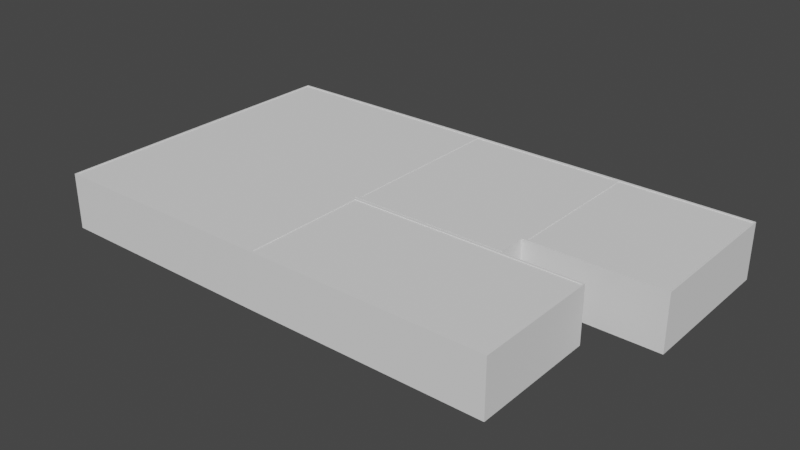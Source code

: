 # Source: Ratas_House.blend  (saved by Blender 3.2.14; exported with 4.5.12 LTS)
import bpy
from mathutils import Matrix  # noqa: F401  (used for matrix-valued properties, if any)

bpy.ops.wm.read_factory_settings(use_empty=True)
scene = bpy.context.scene
scene.name = 'Scene'

# ---- collections
col_collection = bpy.data.collections.new('Collection'); scene.collection.children.link(col_collection)

# ---- world
world_world = bpy.data.worlds.new('World'); scene.world = world_world
world_world.use_nodes = True; world_world.node_tree.nodes.clear()
_N = world_world.node_tree.nodes; _L = world_world.node_tree.links
n0 = _N.new('ShaderNodeOutputWorld'); n0.name = 'World Output'; n0.location = (300, 300)
n1 = _N.new('ShaderNodeBackground'); n1.name = 'Background'; n1.location = (10, 300)
n1.inputs[0].default_value = (0.05088, 0.05088, 0.05088, 1.0)
_L.new(n1.outputs[0], n0.inputs[0])
n0.is_active_output = True
world_world.color = (0.05088, 0.05088, 0.05088)
world_world.use_sun_shadow = False
world_world.sun_shadow_jitter_overblur = 0.0

# ---- meshes
me_cube_001 = bpy.data.meshes.new('Cube.001')
me_cube_001.from_pydata([(-7.827, -7.827, -6.557e-07), (7.827, -7.827, -6.557e-07), (-7.827, 13.08, -6.557e-07), (7.827, 13.08, -6.557e-07), (-7.827, 1.06, -6.557e-07), (-7.827, 0.6467, -6.557e-07), (7.827, 0.6467, -6.557e-07), (7.827, 1.06, -6.557e-07), (18.64, 13.08, -6.557e-07), (18.64, 1.06, -6.557e-07), (7.827, 2.975, -6.557e-07), (-7.827, 2.975, -6.557e-07), (18.64, 2.975, -6.557e-07), (27.89, 13.08, -6.557e-07), (27.89, 2.975, -6.557e-07), (24.04, -7.827, -6.557e-07), (24.04, 0.6467, -6.557e-07)], [], [(11, 10, 3, 2), (0, 1, 6, 5), (5, 6, 7, 4), (10, 7, 9, 12), (3, 10, 12, 8), (4, 7, 10, 11), (8, 12, 14, 13), (6, 1, 15, 16)])
_uv = me_cube_001.uv_layers.new(name='UVMap')
_uv.uv.foreach_set('vector', [0.0, 0.7338, 1.0, 0.7338, 1.0, 1.0, 0.0, 1.0, 0.0, 0.0, 1.0, 0.0, 1.0, 0.3333, 0.0, 0.3333, 0.0, 0.3333, 1.0, 0.3333, 1.0, 0.6667, 0.0, 0.6667, 1.0, 0.7338, 1.0, 0.6667, 1.0, 0.6667, 1.0, 0.7338, 1.0, 1.0, 1.0, 0.7338, 1.0, 0.7338, 1.0, 1.0, 0.0, 0.6667, 1.0, 0.6667, 1.0, 0.7338, 0.0, 0.7338, 1.0, 1.0, 1.0, 0.7338, 1.0, 0.7338, 1.0, 1.0, 1.0, 0.3333, 1.0, 0.0, 1.0, 0.0, 1.0, 0.3333])
me_cube_001.update()
me_cube_003 = bpy.data.meshes.new('Cube.003')
me_cube_003.from_pydata([(-7.827, -7.827, -6.557e-07), (7.827, -7.827, -6.557e-07), (-7.827, 13.08, -6.557e-07), (7.827, 13.08, -6.557e-07), (-7.827, 1.06, -6.557e-07), (-7.827, 0.6467, -6.557e-07), (7.827, 0.6467, -6.557e-07), (7.827, 1.06, -6.557e-07), (18.64, 13.08, -6.557e-07), (18.64, 1.06, -6.557e-07), (-7.827, 2.975, -6.557e-07), (18.64, 2.975, -6.557e-07), (27.89, 13.08, -6.557e-07), (27.89, 2.975, -6.557e-07), (24.04, -7.827, -6.557e-07), (24.04, 0.6467, -6.557e-07), (-7.827, -7.827, 3.833), (7.827, -7.827, 3.833), (-7.827, 13.08, 3.833), (7.827, 13.08, 3.833), (-7.827, 1.06, 3.833), (-7.827, 0.6467, 3.833), (7.827, 0.6467, 3.833), (7.827, 1.06, 3.833), (18.64, 13.08, 3.833), (18.64, 1.06, 3.833), (-7.827, 2.975, 3.833), (18.64, 2.975, 3.833), (27.89, 13.08, 3.833), (27.89, 2.975, 3.833), (24.04, -7.827, 3.833), (24.04, 0.6467, 3.833), (-7.919, -7.956, -6.557e-07), (7.827, -8.009, -6.557e-07), (-7.919, 13.21, -6.557e-07), (7.827, 13.27, -6.557e-07), (-7.957, 1.06, -6.557e-07), (-7.957, 0.6467, -6.557e-07), (7.919, 0.7754, -6.557e-07), (7.919, 0.9311, -6.557e-07), (18.64, 13.27, -6.557e-07), (18.73, 0.9311, -6.557e-07), (-7.957, 2.975, -6.557e-07), (18.73, 2.846, -6.557e-07), (27.99, 13.21, -6.557e-07), (27.99, 2.846, -6.557e-07), (24.13, -7.956, -6.557e-07), (24.13, 0.7754, -6.557e-07), (-7.919, -7.956, 3.833), (7.827, -8.009, 3.833), (-7.919, 13.21, 3.833), (7.827, 13.27, 3.833), (-7.957, 1.06, 3.833), (-7.957, 0.6467, 3.833), (7.919, 0.7754, 3.833), (7.919, 0.9311, 3.833), (18.64, 13.27, 3.833), (18.73, 0.9311, 3.833), (-7.957, 2.975, 3.833), (18.73, 2.846, 3.833), (27.99, 13.21, 3.833), (27.99, 2.846, 3.833), (24.13, -7.956, 3.833), (24.13, 0.7754, 3.833)], [], [(4, 10, 26, 20), (8, 12, 28, 24), (9, 7, 23, 25), (5, 4, 20, 21), (13, 11, 27, 29), (15, 14, 30, 31), (10, 2, 18, 26), (7, 6, 22, 23), (6, 15, 31, 22), (0, 5, 21, 16), (11, 9, 25, 27), (14, 1, 17, 30), (1, 0, 16, 17), (2, 3, 19, 18), (12, 13, 29, 28), (3, 8, 24, 19), (36, 52, 58, 42), (40, 56, 60, 44), (41, 57, 55, 39), (37, 53, 52, 36), (45, 61, 59, 43), (47, 63, 62, 46), (42, 58, 50, 34), (39, 55, 54, 38), (38, 54, 63, 47), (32, 48, 53, 37), (43, 59, 57, 41), (46, 62, 49, 33), (33, 49, 48, 32), (34, 50, 51, 35), (44, 60, 61, 45), (35, 51, 56, 40), (5, 0, 32, 37), (0, 1, 33, 32), (3, 2, 34, 35), (10, 4, 36, 42), (4, 5, 37, 36), (6, 7, 39, 38), (8, 3, 35, 40), (7, 9, 41, 39), (2, 10, 42, 34), (9, 11, 43, 41), (13, 12, 44, 45), (12, 8, 40, 44), (11, 13, 45, 43), (14, 15, 47, 46), (15, 6, 38, 47), (1, 14, 46, 33), (16, 21, 53, 48), (17, 16, 48, 49), (18, 19, 51, 50), (20, 26, 58, 52), (21, 20, 52, 53), (23, 22, 54, 55), (19, 24, 56, 51), (25, 23, 55, 57), (26, 18, 50, 58), (27, 25, 57, 59), (28, 29, 61, 60), (24, 28, 60, 56), (29, 27, 59, 61), (31, 30, 62, 63), (22, 31, 63, 54), (30, 17, 49, 62)])
_uv = me_cube_003.uv_layers.new(name='UVMap')
_uv.uv.foreach_set('vector', [0.0, 0.6667, 0.0, 0.7338, 0.0, 0.7338, 0.0, 0.6667, 1.0, 1.0, 1.0, 1.0, 1.0, 1.0, 1.0, 1.0, 1.0, 0.6667, 1.0, 0.6667, 1.0, 0.6667, 1.0, 0.6667, 0.0, 0.3333, 0.0, 0.6667, 0.0, 0.6667, 0.0, 0.3333, 1.0, 0.7338, 1.0, 0.7338, 1.0, 0.7338, 1.0, 0.7338, 1.0, 0.3333, 1.0, 0.0, 1.0, 0.0, 1.0, 0.3333, 0.0, 0.7338, 0.0, 1.0, 0.0, 1.0, 0.0, 0.7338, 1.0, 0.6667, 1.0, 0.3333, 1.0, 0.3333, 1.0, 0.6667, 1.0, 0.3333, 1.0, 0.3333, 1.0, 0.3333, 1.0, 0.3333, 0.0, 0.0, 0.0, 0.3333, 0.0, 0.3333, 0.0, 0.0, 1.0, 0.7338, 1.0, 0.6667, 1.0, 0.6667, 1.0, 0.7338, 1.0, 0.0, 1.0, 0.0, 1.0, 0.0, 1.0, 0.0, 1.0, 0.0, 0.0, 0.0, 0.0, 0.0, 1.0, 0.0, 0.0, 1.0, 1.0, 1.0, 1.0, 1.0, 0.0, 1.0, 1.0, 1.0, 1.0, 0.7338, 1.0, 0.7338, 1.0, 1.0, 1.0, 1.0, 1.0, 1.0, 1.0, 1.0, 1.0, 1.0, 0.0, 0.6667, 0.0, 0.6667, 0.0, 0.7338, 0.0, 0.7338, 1.0, 1.0, 1.0, 1.0, 1.0, 1.0, 1.0, 1.0, 1.0, 0.6667, 1.0, 0.6667, 1.0, 0.6667, 1.0, 0.6667, 0.0, 0.3333, 0.0, 0.3333, 0.0, 0.6667, 0.0, 0.6667, 1.0, 0.7338, 1.0, 0.7338, 1.0, 0.7338, 1.0, 0.7338, 1.0, 0.3333, 1.0, 0.3333, 1.0, 0.0, 1.0, 0.0, 0.0, 0.7338, 0.0, 0.7338, 0.0, 1.0, 0.0, 1.0, 1.0, 0.6667, 1.0, 0.6667, 1.0, 0.3333, 1.0, 0.3333, 1.0, 0.3333, 1.0, 0.3333, 1.0, 0.3333, 1.0, 0.3333, 0.0, 0.0, 0.0, 0.0, 0.0, 0.3333, 0.0, 0.3333, 1.0, 0.7338, 1.0, 0.7338, 1.0, 0.6667, 1.0, 0.6667, 1.0, 0.0, 1.0, 0.0, 1.0, 0.0, 1.0, 0.0, 1.0, 0.0, 1.0, 0.0, 0.0, 0.0, 0.0, 0.0, 0.0, 1.0, 0.0, 1.0, 1.0, 1.0, 1.0, 1.0, 1.0, 1.0, 1.0, 1.0, 1.0, 0.7338, 1.0, 0.7338, 1.0, 1.0, 1.0, 1.0, 1.0, 1.0, 1.0, 1.0, 0.0, 0.3333, 0.0, 0.0, 0.0, 0.0, 0.0, 0.3333, 0.0, 0.0, 1.0, 0.0, 1.0, 0.0, 0.0, 0.0, 1.0, 1.0, 0.0, 1.0, 0.0, 1.0, 1.0, 1.0, 0.0, 0.7338, 0.0, 0.6667, 0.0, 0.6667, 0.0, 0.7338, 0.0, 0.6667, 0.0, 0.3333, 0.0, 0.3333, 0.0, 0.6667, 1.0, 0.3333, 1.0, 0.6667, 1.0, 0.6667, 1.0, 0.3333, 1.0, 1.0, 1.0, 1.0, 1.0, 1.0, 1.0, 1.0, 1.0, 0.6667, 1.0, 0.6667, 1.0, 0.6667, 1.0, 0.6667, 0.0, 1.0, 0.0, 0.7338, 0.0, 0.7338, 0.0, 1.0, 1.0, 0.6667, 1.0, 0.7338, 1.0, 0.7338, 1.0, 0.6667, 1.0, 0.7338, 1.0, 1.0, 1.0, 1.0, 1.0, 0.7338, 1.0, 1.0, 1.0, 1.0, 1.0, 1.0, 1.0, 1.0, 1.0, 0.7338, 1.0, 0.7338, 1.0, 0.7338, 1.0, 0.7338, 1.0, 0.0, 1.0, 0.3333, 1.0, 0.3333, 1.0, 0.0, 1.0, 0.3333, 1.0, 0.3333, 1.0, 0.3333, 1.0, 0.3333, 1.0, 0.0, 1.0, 0.0, 1.0, 0.0, 1.0, 0.0, 0.0, 0.0, 0.0, 0.3333, 0.0, 0.3333, 0.0, 0.0, 1.0, 0.0, 0.0, 0.0, 0.0, 0.0, 1.0, 0.0, 0.0, 1.0, 1.0, 1.0, 1.0, 1.0, 0.0, 1.0, 0.0, 0.6667, 0.0, 0.7338, 0.0, 0.7338, 0.0, 0.6667, 0.0, 0.3333, 0.0, 0.6667, 0.0, 0.6667, 0.0, 0.3333, 1.0, 0.6667, 1.0, 0.3333, 1.0, 0.3333, 1.0, 0.6667, 1.0, 1.0, 1.0, 1.0, 1.0, 1.0, 1.0, 1.0, 1.0, 0.6667, 1.0, 0.6667, 1.0, 0.6667, 1.0, 0.6667, 0.0, 0.7338, 0.0, 1.0, 0.0, 1.0, 0.0, 0.7338, 1.0, 0.7338, 1.0, 0.6667, 1.0, 0.6667, 1.0, 0.7338, 1.0, 1.0, 1.0, 0.7338, 1.0, 0.7338, 1.0, 1.0, 1.0, 1.0, 1.0, 1.0, 1.0, 1.0, 1.0, 1.0, 1.0, 0.7338, 1.0, 0.7338, 1.0, 0.7338, 1.0, 0.7338, 1.0, 0.3333, 1.0, 0.0, 1.0, 0.0, 1.0, 0.3333, 1.0, 0.3333, 1.0, 0.3333, 1.0, 0.3333, 1.0, 0.3333, 1.0, 0.0, 1.0, 0.0, 1.0, 0.0, 1.0, 0.0])
me_cube_003.update()
me_cube_004 = bpy.data.meshes.new('Cube.004')
me_cube_004.from_pydata([(7.834, -7.881, -0.001768), (7.834, -7.881, 3.831), (7.834, 0.6812, -0.001768), (7.834, 0.6812, 3.831), (8.157, -7.881, -0.001768), (8.157, -7.881, 3.831), (8.157, 0.6812, -0.001768), (8.157, 0.6812, 3.831), (7.834, -2.304, -0.001768), (7.834, -2.304, 3.831), (8.157, -2.304, -0.001768), (8.157, -2.304, 3.831), (7.834, 0.07194, 3.831), (8.157, 0.07194, -0.001768), (7.834, 0.07194, -0.001768), (8.157, 0.07194, 3.831), (7.834, -7.881, 3.185), (7.834, 0.6812, 3.185), (8.157, 0.6812, 3.185), (8.157, -7.881, 3.185), (8.157, -2.304, 3.185), (7.834, -2.304, 3.185), (8.157, 0.07194, 3.185), (7.834, 0.07194, 3.185)], [], [(23, 12, 3, 17), (17, 3, 7, 18), (20, 11, 5, 19), (19, 5, 1, 16), (8, 10, 4, 0), (11, 9, 1, 5), (15, 12, 9, 11), (14, 13, 10, 8), (22, 15, 11, 20), (16, 1, 9, 21), (18, 7, 15, 22), (2, 6, 13, 14), (7, 3, 12, 15), (21, 9, 12, 23), (14, 13, 22, 23), (6, 18, 22, 13), (0, 16, 21, 8), (21, 23, 22, 20), (4, 19, 16, 0), (10, 20, 19, 4), (2, 17, 18, 6), (14, 23, 17, 2), (10, 8, 21, 20)])
_uv = me_cube_004.uv_layers.new(name='UVMap')
_uv.uv.foreach_set('vector', [0.5829, 0.2197, 0.625, 0.2197, 0.625, 0.25, 0.5829, 0.25, 0.5829, 0.25, 0.625, 0.25, 0.625, 0.5, 0.5829, 0.5, 0.5829, 0.625, 0.625, 0.625, 0.625, 0.75, 0.5829, 0.75, 0.5829, 0.75, 0.625, 0.75, 0.625, 1.0, 0.5829, 1.0, 0.125, 0.625, 0.375, 0.625, 0.375, 0.75, 0.125, 0.75, 0.625, 0.625, 0.875, 0.625, 0.875, 0.75, 0.625, 0.75, 0.625, 0.5303, 0.875, 0.5303, 0.875, 0.625, 0.625, 0.625, 0.125, 0.5303, 0.375, 0.5303, 0.375, 0.625, 0.125, 0.625, 0.5829, 0.5303, 0.625, 0.5303, 0.625, 0.625, 0.5829, 0.625, 0.5829, 0.0, 0.625, 0.0, 0.625, 0.125, 0.5829, 0.125, 0.5829, 0.5, 0.625, 0.5, 0.625, 0.5303, 0.5829, 0.5303, 0.125, 0.5, 0.375, 0.5, 0.375, 0.5303, 0.125, 0.5303, 0.625, 0.5, 0.875, 0.5, 0.875, 0.5303, 0.625, 0.5303, 0.5829, 0.125, 0.625, 0.125, 0.625, 0.2197, 0.5829, 0.2197, 0.125, 0.5303, 0.375, 0.5303, 0.5829, 0.5303, 0.5829, 0.2197, 0.375, 0.5, 0.5829, 0.5, 0.5829, 0.5303, 0.375, 0.5303, 0.375, 0.0, 0.5829, 0.0, 0.5829, 0.125, 0.375, 0.125, 0.5829, 0.125, 0.5829, 0.2197, 0.5829, 0.5303, 0.5829, 0.625, 0.375, 0.75, 0.5829, 0.75, 0.5829, 1.0, 0.375, 1.0, 0.375, 0.625, 0.5829, 0.625, 0.5829, 0.75, 0.375, 0.75, 0.375, 0.25, 0.5829, 0.25, 0.5829, 0.5, 0.375, 0.5, 0.375, 0.2197, 0.5829, 0.2197, 0.5829, 0.25, 0.375, 0.25, 0.375, 0.625, 0.125, 0.625, 0.5829, 0.125, 0.5829, 0.625])
me_cube_004.update()
me_cube_005 = bpy.data.meshes.new('Cube.005')
me_cube_005.from_pydata([(7.851, 1.038, -0.01476), (7.851, 1.038, 3.818), (7.851, 13.15, -0.01476), (7.851, 13.15, 3.818), (8.175, 1.038, -0.01476), (8.175, 1.038, 3.818), (8.175, 13.15, -0.01476), (8.175, 13.15, 3.818), (7.851, 10.41, -0.01476), (7.851, 10.41, 3.818), (8.175, 10.41, -0.01476), (8.175, 10.41, 3.818), (7.851, 11.96, 3.818), (8.175, 11.96, -0.01476), (7.851, 11.96, -0.01476), (8.175, 11.96, 3.818), (7.851, 1.038, 3.172), (7.851, 13.15, 3.172), (8.175, 13.15, 3.172), (8.175, 1.038, 3.172), (8.175, 10.41, 3.172), (7.851, 10.41, 3.172), (8.175, 11.96, 3.172), (7.851, 11.96, 3.172)], [], [(23, 12, 3, 17), (17, 3, 7, 18), (20, 11, 5, 19), (19, 5, 1, 16), (8, 10, 4, 0), (11, 9, 1, 5), (15, 12, 9, 11), (14, 13, 10, 8), (22, 15, 11, 20), (16, 1, 9, 21), (18, 7, 15, 22), (2, 6, 13, 14), (7, 3, 12, 15), (21, 9, 12, 23), (14, 13, 22, 23), (6, 18, 22, 13), (0, 16, 21, 8), (21, 23, 22, 20), (4, 19, 16, 0), (10, 20, 19, 4), (2, 17, 18, 6), (14, 23, 17, 2), (10, 8, 21, 20)])
_uv = me_cube_005.uv_layers.new(name='UVMap')
_uv.uv.foreach_set('vector', [0.5829, 0.2197, 0.625, 0.2197, 0.625, 0.25, 0.5829, 0.25, 0.5829, 0.25, 0.625, 0.25, 0.625, 0.5, 0.5829, 0.5, 0.5829, 0.625, 0.625, 0.625, 0.625, 0.75, 0.5829, 0.75, 0.5829, 0.75, 0.625, 0.75, 0.625, 1.0, 0.5829, 1.0, 0.125, 0.625, 0.375, 0.625, 0.375, 0.75, 0.125, 0.75, 0.625, 0.625, 0.875, 0.625, 0.875, 0.75, 0.625, 0.75, 0.625, 0.5303, 0.875, 0.5303, 0.875, 0.625, 0.625, 0.625, 0.125, 0.5303, 0.375, 0.5303, 0.375, 0.625, 0.125, 0.625, 0.5829, 0.5303, 0.625, 0.5303, 0.625, 0.625, 0.5829, 0.625, 0.5829, 0.0, 0.625, 0.0, 0.625, 0.125, 0.5829, 0.125, 0.5829, 0.5, 0.625, 0.5, 0.625, 0.5303, 0.5829, 0.5303, 0.125, 0.5, 0.375, 0.5, 0.375, 0.5303, 0.125, 0.5303, 0.625, 0.5, 0.875, 0.5, 0.875, 0.5303, 0.625, 0.5303, 0.5829, 0.125, 0.625, 0.125, 0.625, 0.2197, 0.5829, 0.2197, 0.125, 0.5303, 0.375, 0.5303, 0.5829, 0.5303, 0.5829, 0.2197, 0.375, 0.5, 0.5829, 0.5, 0.5829, 0.5303, 0.375, 0.5303, 0.375, 0.0, 0.5829, 0.0, 0.5829, 0.125, 0.375, 0.125, 0.5829, 0.125, 0.5829, 0.2197, 0.5829, 0.5303, 0.5829, 0.625, 0.375, 0.75, 0.5829, 0.75, 0.5829, 1.0, 0.375, 1.0, 0.375, 0.625, 0.5829, 0.625, 0.5829, 0.75, 0.375, 0.75, 0.375, 0.25, 0.5829, 0.25, 0.5829, 0.5, 0.375, 0.5, 0.375, 0.2197, 0.5829, 0.2197, 0.5829, 0.25, 0.375, 0.25, 0.375, 0.625, 0.125, 0.625, 0.5829, 0.125, 0.5829, 0.625])
me_cube_005.update()
me_cube_007 = bpy.data.meshes.new('Cube.007')
me_cube_007.from_pydata([(19.06, 13.25, -0.01476), (19.06, 13.25, 3.818), (19.06, 2.923, -0.01476), (19.06, 2.923, 3.818), (18.74, 13.25, -0.01476), (18.74, 13.25, 3.818), (18.74, 2.923, -0.01476), (18.74, 2.923, 3.818), (19.06, 5.667, -0.01476), (19.06, 5.667, 3.818), (18.74, 5.667, -0.01476), (18.74, 5.667, 3.818), (19.06, 4.118, 3.818), (18.74, 4.118, -0.01476), (19.06, 4.118, -0.01476), (18.74, 4.118, 3.818), (19.06, 13.25, 3.172), (19.06, 2.923, 3.172), (18.74, 2.923, 3.172), (18.74, 13.25, 3.172), (18.74, 5.667, 3.172), (19.06, 5.667, 3.172), (18.74, 4.118, 3.172), (19.06, 4.118, 3.172)], [], [(23, 12, 3, 17), (17, 3, 7, 18), (20, 11, 5, 19), (19, 5, 1, 16), (8, 10, 4, 0), (11, 9, 1, 5), (15, 12, 9, 11), (14, 13, 10, 8), (22, 15, 11, 20), (16, 1, 9, 21), (18, 7, 15, 22), (2, 6, 13, 14), (7, 3, 12, 15), (21, 9, 12, 23), (14, 13, 22, 23), (6, 18, 22, 13), (0, 16, 21, 8), (21, 23, 22, 20), (4, 19, 16, 0), (10, 20, 19, 4), (2, 17, 18, 6), (14, 23, 17, 2), (10, 8, 21, 20)])
_uv = me_cube_007.uv_layers.new(name='UVMap')
_uv.uv.foreach_set('vector', [0.5829, 0.2197, 0.625, 0.2197, 0.625, 0.25, 0.5829, 0.25, 0.5829, 0.25, 0.625, 0.25, 0.625, 0.5, 0.5829, 0.5, 0.5829, 0.625, 0.625, 0.625, 0.625, 0.75, 0.5829, 0.75, 0.5829, 0.75, 0.625, 0.75, 0.625, 1.0, 0.5829, 1.0, 0.125, 0.625, 0.375, 0.625, 0.375, 0.75, 0.125, 0.75, 0.625, 0.625, 0.875, 0.625, 0.875, 0.75, 0.625, 0.75, 0.625, 0.5303, 0.875, 0.5303, 0.875, 0.625, 0.625, 0.625, 0.125, 0.5303, 0.375, 0.5303, 0.375, 0.625, 0.125, 0.625, 0.5829, 0.5303, 0.625, 0.5303, 0.625, 0.625, 0.5829, 0.625, 0.5829, 0.0, 0.625, 0.0, 0.625, 0.125, 0.5829, 0.125, 0.5829, 0.5, 0.625, 0.5, 0.625, 0.5303, 0.5829, 0.5303, 0.125, 0.5, 0.375, 0.5, 0.375, 0.5303, 0.125, 0.5303, 0.625, 0.5, 0.875, 0.5, 0.875, 0.5303, 0.625, 0.5303, 0.5829, 0.125, 0.625, 0.125, 0.625, 0.2197, 0.5829, 0.2197, 0.125, 0.5303, 0.375, 0.5303, 0.5829, 0.5303, 0.5829, 0.2197, 0.375, 0.5, 0.5829, 0.5, 0.5829, 0.5303, 0.375, 0.5303, 0.375, 0.0, 0.5829, 0.0, 0.5829, 0.125, 0.375, 0.125, 0.5829, 0.125, 0.5829, 0.2197, 0.5829, 0.5303, 0.5829, 0.625, 0.375, 0.75, 0.5829, 0.75, 0.5829, 1.0, 0.375, 1.0, 0.375, 0.625, 0.5829, 0.625, 0.5829, 0.75, 0.375, 0.75, 0.375, 0.25, 0.5829, 0.25, 0.5829, 0.5, 0.375, 0.5, 0.375, 0.2197, 0.5829, 0.2197, 0.5829, 0.25, 0.375, 0.25, 0.375, 0.625, 0.125, 0.625, 0.5829, 0.125, 0.5829, 0.625])
me_cube_007.update()
me_cube_008 = bpy.data.meshes.new('Cube.008')
me_cube_008.from_pydata([(-7.827, -7.827, 3.787), (7.827, -7.827, 3.787), (-7.827, 13.08, 3.787), (7.827, 13.08, 3.787), (-7.827, 1.06, 3.787), (-7.827, 0.6467, 3.787), (7.827, 0.6467, 3.787), (7.827, 1.06, 3.787), (18.64, 13.08, 3.787), (18.64, 1.06, 3.787), (7.827, 2.975, 3.787), (-7.827, 2.975, 3.787), (18.64, 2.975, 3.787), (27.89, 13.08, 3.787), (27.89, 2.975, 3.787), (24.04, -7.827, 3.787), (24.04, 0.6467, 3.787)], [], [(11, 2, 3, 10), (0, 5, 6, 1), (5, 4, 7, 6), (10, 12, 9, 7), (3, 8, 12, 10), (4, 11, 10, 7), (8, 13, 14, 12), (6, 16, 15, 1)])
_uv = me_cube_008.uv_layers.new(name='UVMap')
_uv.uv.foreach_set('vector', [0.0, 0.7338, 0.0, 1.0, 1.0, 1.0, 1.0, 0.7338, 0.0, 0.0, 0.0, 0.3333, 1.0, 0.3333, 1.0, 0.0, 0.0, 0.3333, 0.0, 0.6667, 1.0, 0.6667, 1.0, 0.3333, 1.0, 0.7338, 1.0, 0.7338, 1.0, 0.6667, 1.0, 0.6667, 1.0, 1.0, 1.0, 1.0, 1.0, 0.7338, 1.0, 0.7338, 0.0, 0.6667, 0.0, 0.7338, 1.0, 0.7338, 1.0, 0.6667, 1.0, 1.0, 1.0, 1.0, 1.0, 0.7338, 1.0, 0.7338, 1.0, 0.3333, 1.0, 0.3333, 1.0, 0.0, 1.0, 0.0])
me_cube_008.update()

# ---- objects
ob_cube = bpy.data.objects.new('Cube', me_cube_001)
ob_cube_002 = bpy.data.objects.new('Cube.002', me_cube_003)
ob_cube_003 = bpy.data.objects.new('Cube.003', me_cube_004)
ob_cube_004 = bpy.data.objects.new('Cube.004', me_cube_005)
ob_cube_005 = bpy.data.objects.new('Cube.005', me_cube_007)
ob_cube_001 = bpy.data.objects.new('Cube.001', me_cube_008)

# ---- transforms, parenting, visibility, modifiers, constraints
ob_cube.location = (0.0, 0.0, 0.0)
ob_cube_002.location = (0.0, 0.0, 0.0)
ob_cube_003.location = (0.0, 0.0, 0.0)
ob_cube_004.location = (0.0, 0.0, 0.0)
ob_cube_005.location = (0.0, 0.0, 0.0)
ob_cube_001.location = (0.0, 0.0, 0.0)

# ---- collection membership
col_collection.objects.link(ob_cube)
col_collection.objects.link(ob_cube_002)
col_collection.objects.link(ob_cube_003)
col_collection.objects.link(ob_cube_004)
col_collection.objects.link(ob_cube_005)
col_collection.objects.link(ob_cube_001)

# ---- scene / render settings (as saved in the file)
scene.frame_start = 1; scene.frame_end = 250; scene.frame_set(1)
scene.render.engine = 'BLENDER_EEVEE_NEXT'
scene.cycles.sampling_pattern = 'TABULATED_SOBOL'
scene.cycles.use_light_tree = False
scene.view_settings.view_transform = 'Filmic'
bpy.context.view_layer.update()

# ---- added for rendering (the .blend has no active camera and no usable light): camera, sun
cam_auto = bpy.data.cameras.new('AutoCamera')
cam_auto.lens = 50.0
cam_auto.sensor_width = 36.0
cam_auto.clip_end = 1000.0
ob_auto_camera = bpy.data.objects.new('AutoCamera', cam_auto)
scene.collection.objects.link(ob_auto_camera)
ob_auto_camera.location = (48.8234, -43.942, 32.956)
ob_auto_camera.rotation_euler = (1.09748, -7.21219e-08, 0.694738)
scene.camera = ob_auto_camera
light_auto_sun = bpy.data.lights.new('AutoSun', 'SUN')
light_auto_sun.energy = 3.0
light_auto_sun.angle = 0.0523599
ob_auto_sun = bpy.data.objects.new('AutoSun', light_auto_sun)
scene.collection.objects.link(ob_auto_sun)
ob_auto_sun.rotation_euler = (0.872665, 0.174533, 0.523599)
bpy.context.view_layer.update()
